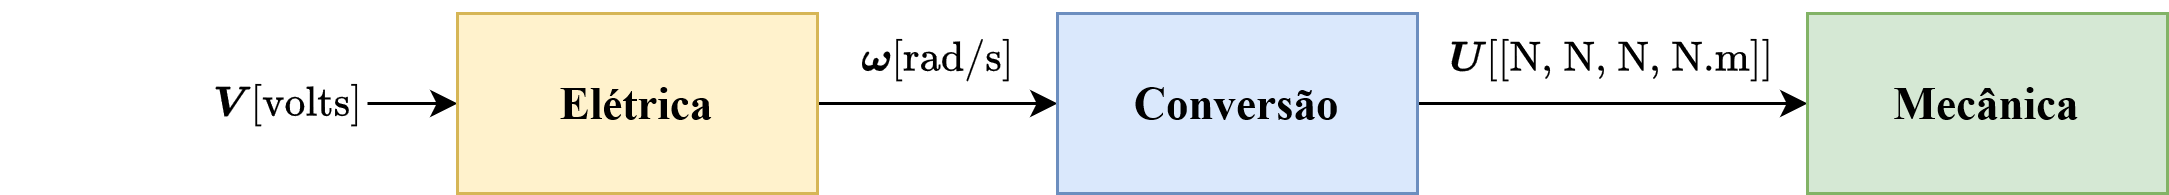

The diagram above was exported from draw.io. Its source (the exported page's mxGraphModel, read from the mxfile embedded in the PNG):
<mxGraphModel dx="724" dy="366" grid="1" gridSize="10" guides="1" tooltips="1" connect="1" arrows="1" fold="1" page="1" pageScale="1" pageWidth="827" pageHeight="1169" math="1" shadow="0">
  <root>
    <mxCell id="0" />
    <mxCell id="1" parent="0" />
    <mxCell id="tUqwWA7DDtRLyqe6PaoY-2" style="edgeStyle=orthogonalEdgeStyle;rounded=0;orthogonalLoop=1;jettySize=auto;html=1;entryX=0;entryY=0.5;entryDx=0;entryDy=0;" edge="1" parent="1" target="tUqwWA7DDtRLyqe6PaoY-1">
      <mxGeometry relative="1" as="geometry">
        <mxPoint x="160" y="135" as="targetPoint" />
        <mxPoint x="130" y="150" as="sourcePoint" />
        <Array as="points">
          <mxPoint x="130" y="150" />
          <mxPoint x="130" y="150" />
        </Array>
      </mxGeometry>
    </mxCell>
    <mxCell id="tUqwWA7DDtRLyqe6PaoY-16" value="" style="edgeStyle=orthogonalEdgeStyle;rounded=0;orthogonalLoop=1;jettySize=auto;html=1;" edge="1" parent="1" source="tUqwWA7DDtRLyqe6PaoY-1" target="tUqwWA7DDtRLyqe6PaoY-6">
      <mxGeometry relative="1" as="geometry" />
    </mxCell>
    <mxCell id="tUqwWA7DDtRLyqe6PaoY-1" value="&lt;font size=&quot;1&quot;&gt;&lt;b&gt;&lt;font style=&quot;font-size: 15px;&quot; face=&quot;Times New Roman&quot;&gt;Elétrica&lt;/font&gt;&lt;/b&gt;&lt;/font&gt;" style="rounded=0;whiteSpace=wrap;html=1;fillColor=#fff2cc;strokeColor=#d6b656;" vertex="1" parent="1">
      <mxGeometry x="160" y="120" width="120" height="60" as="geometry" />
    </mxCell>
    <mxCell id="tUqwWA7DDtRLyqe6PaoY-4" value="$$\boldsymbol{V} \text{[volts]}$$ " style="text;html=1;align=center;verticalAlign=middle;resizable=0;points=[];autosize=1;strokeColor=none;fillColor=none;" vertex="1" parent="1">
      <mxGeometry x="8" y="135" width="190" height="30" as="geometry" />
    </mxCell>
    <mxCell id="tUqwWA7DDtRLyqe6PaoY-12" value="" style="edgeStyle=orthogonalEdgeStyle;rounded=0;orthogonalLoop=1;jettySize=auto;html=1;" edge="1" parent="1" source="tUqwWA7DDtRLyqe6PaoY-6" target="tUqwWA7DDtRLyqe6PaoY-11">
      <mxGeometry relative="1" as="geometry" />
    </mxCell>
    <mxCell id="tUqwWA7DDtRLyqe6PaoY-6" value="&lt;font size=&quot;1&quot;&gt;&lt;b&gt;&lt;font style=&quot;font-size: 15px;&quot; face=&quot;Times New Roman&quot;&gt;Conversão&lt;/font&gt;&lt;/b&gt;&lt;/font&gt;" style="rounded=0;whiteSpace=wrap;html=1;fillColor=#dae8fc;strokeColor=#6c8ebf;" vertex="1" parent="1">
      <mxGeometry x="360" y="120" width="120" height="60" as="geometry" />
    </mxCell>
    <mxCell id="tUqwWA7DDtRLyqe6PaoY-11" value="&lt;font size=&quot;1&quot;&gt;&lt;b&gt;&lt;font style=&quot;font-size: 15px;&quot; face=&quot;Times New Roman&quot;&gt;Mecânica&lt;/font&gt;&lt;/b&gt;&lt;/font&gt;" style="rounded=0;whiteSpace=wrap;html=1;fillColor=#d5e8d4;strokeColor=#82b366;" vertex="1" parent="1">
      <mxGeometry x="610" y="120" width="120" height="60" as="geometry" />
    </mxCell>
    <mxCell id="tUqwWA7DDtRLyqe6PaoY-13" value="$$\boldsymbol{U} \text{[[N, N, N, N.m]]}$$ " style="text;html=1;align=center;verticalAlign=middle;resizable=0;points=[];autosize=1;strokeColor=none;fillColor=none;" vertex="1" parent="1">
      <mxGeometry x="425" y="120" width="240" height="30" as="geometry" />
    </mxCell>
    <mxCell id="tUqwWA7DDtRLyqe6PaoY-17" value="$$\boldsymbol{\omega} \text{[rad/s]}$$ " style="text;html=1;align=center;verticalAlign=middle;resizable=0;points=[];autosize=1;strokeColor=none;fillColor=none;" vertex="1" parent="1">
      <mxGeometry x="210" y="120" width="220" height="30" as="geometry" />
    </mxCell>
  </root>
</mxGraphModel>